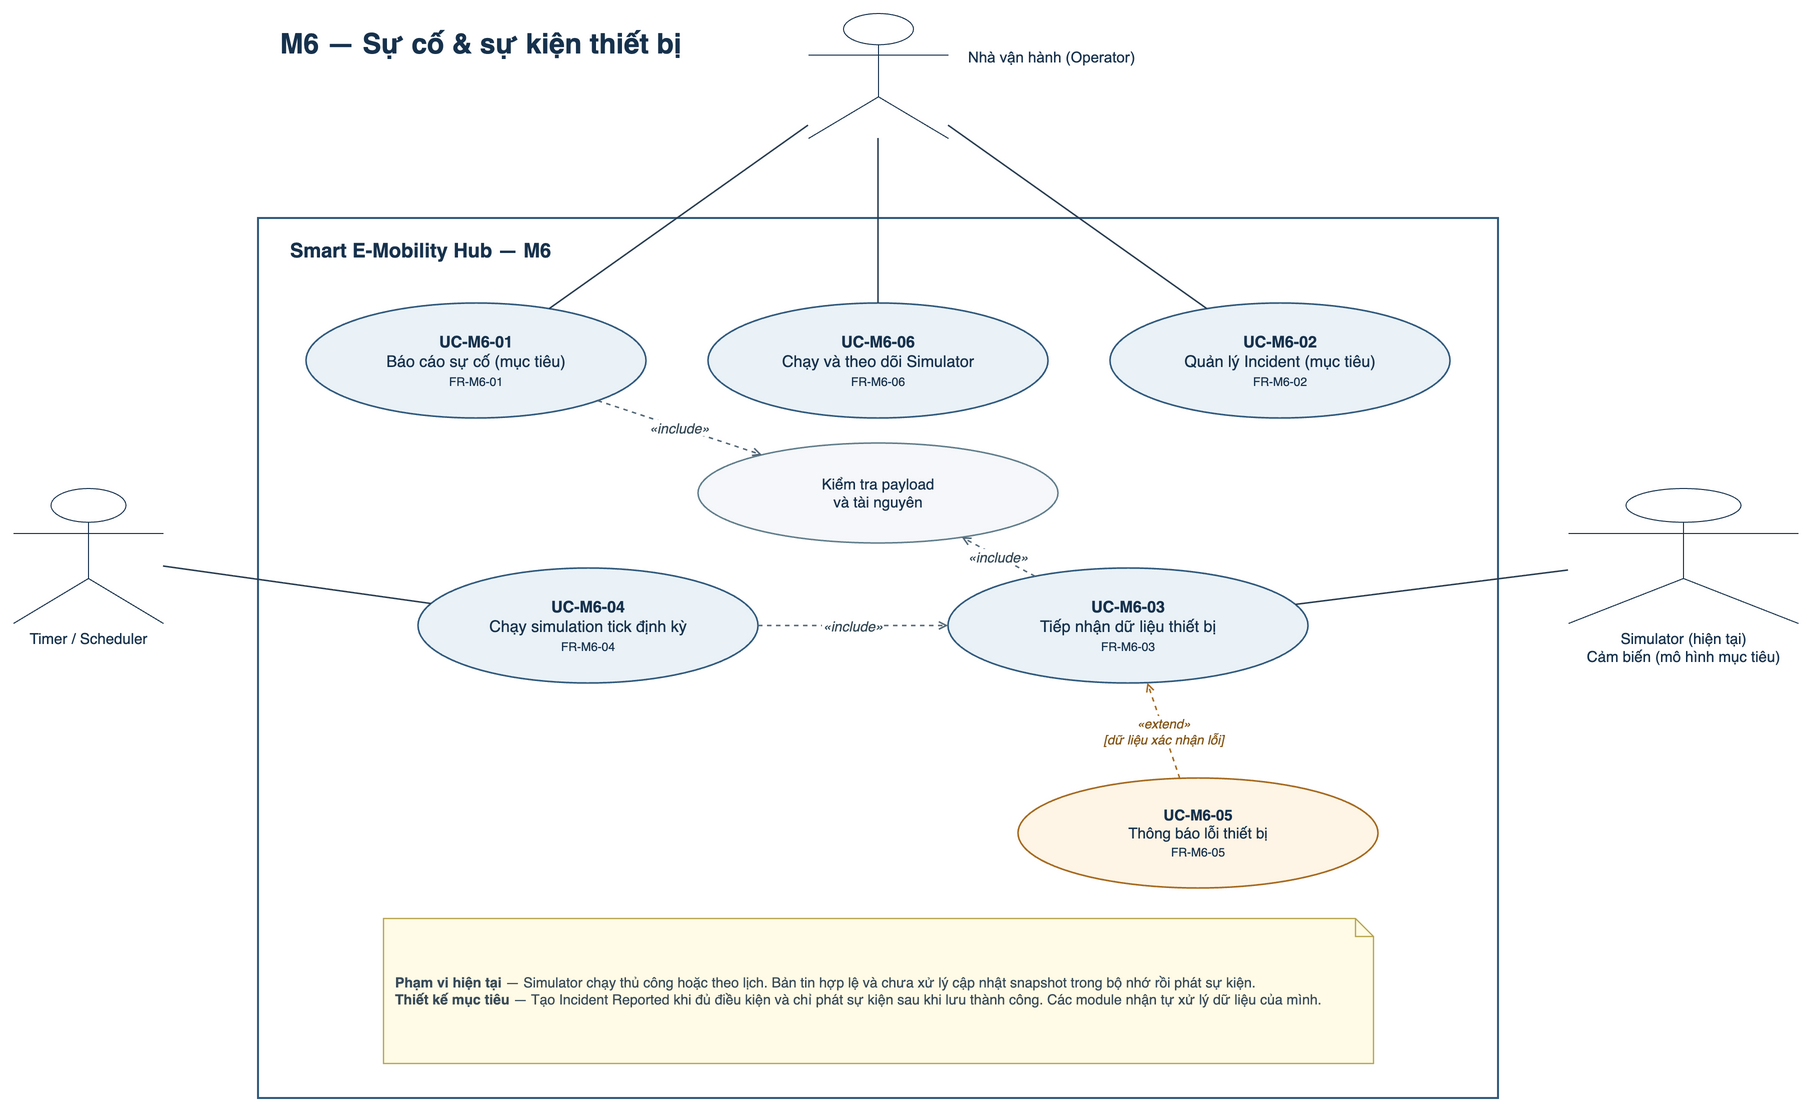

The diagram above was exported from draw.io. Its source (the exported page's mxGraphModel, read from the mxfile embedded in the PNG):
<mxGraphModel dx="1800" dy="1220" grid="1" gridSize="10" guides="1" tooltips="1" connect="1" arrows="1" fold="1" page="1" pageScale="1" pageWidth="1800" pageHeight="1220" math="0" shadow="0">
  <root>
    <mxCell id="0" />
    <mxCell id="1" parent="0" />
    <mxCell id="diagram-title" value="M6 — Sự cố &amp; sự kiện thiết bị" style="text;html=1;align=left;verticalAlign=middle;fontSize=28;fontStyle=1;fontColor=#17324D;" vertex="1" parent="1">
      <mxGeometry x="300" y="28" width="620" height="55" as="geometry" />
    </mxCell>
    <mxCell id="m6-boundary" value="" style="rounded=0;whiteSpace=wrap;html=1;fillColor=none;strokeColor=#315A7D;strokeWidth=2;" vertex="1" parent="1">
      <mxGeometry x="280" y="230" width="1240" height="880" as="geometry" />
    </mxCell>
    <mxCell id="boundary-label" value="Smart E-Mobility Hub — M6" style="text;html=1;align=left;verticalAlign=middle;fontSize=20;fontStyle=1;fontColor=#17324D;" vertex="1" parent="1">
      <mxGeometry x="310" y="243" width="450" height="38" as="geometry" />
    </mxCell>
    <mxCell id="actor-operator" value="" style="shape=umlActor;verticalLabelPosition=bottom;verticalAlign=top;html=1;outlineConnect=0;fontSize=15;fontColor=#17324D;strokeColor=#17324D;fillColor=#FFFFFF;" vertex="1" parent="1">
      <mxGeometry x="830" y="25" width="140" height="125" as="geometry" />
    </mxCell>
    <mxCell id="actor-timer" value="Timer / Scheduler" style="shape=umlActor;verticalLabelPosition=bottom;verticalAlign=top;html=1;outlineConnect=0;fontSize=15;fontColor=#17324D;strokeColor=#17324D;fillColor=#FFFFFF;" vertex="1" parent="1">
      <mxGeometry x="35" y="500" width="150" height="135" as="geometry" />
    </mxCell>
    <mxCell id="actor-sensor" value="Simulator (hiện tại)&lt;br&gt;Cảm biến (mô hình mục tiêu)" style="shape=umlActor;verticalLabelPosition=bottom;verticalAlign=top;html=1;outlineConnect=0;fontSize=15;fontColor=#17324D;strokeColor=#17324D;fillColor=#FFFFFF;" vertex="1" parent="1">
      <mxGeometry x="1590" y="500" width="230" height="135" as="geometry" />
    </mxCell>
    <mxCell id="uc-report" value="&lt;b&gt;UC-M6-01&lt;/b&gt;&lt;br&gt;Báo cáo sự cố (mục tiêu)&lt;br&gt;&lt;font style=&quot;font-size:12px&quot;&gt;FR-M6-01&lt;/font&gt;" style="ellipse;whiteSpace=wrap;html=1;aspect=fixed;fillColor=#EAF2F8;strokeColor=#315A7D;strokeWidth=1.6;fontColor=#17324D;fontSize=16;align=center;verticalAlign=middle;spacing=10;" vertex="1" parent="1">
      <mxGeometry x="328" y="315" width="340" height="115" as="geometry" />
    </mxCell>
    <mxCell id="uc-lifecycle" value="&lt;b&gt;UC-M6-02&lt;/b&gt;&lt;br&gt;Quản lý Incident (mục tiêu)&lt;br&gt;&lt;font style=&quot;font-size:12px&quot;&gt;FR-M6-02&lt;/font&gt;" style="ellipse;whiteSpace=wrap;html=1;aspect=fixed;fillColor=#EAF2F8;strokeColor=#315A7D;strokeWidth=1.6;fontColor=#17324D;fontSize=16;align=center;verticalAlign=middle;spacing=10;" vertex="1" parent="1">
      <mxGeometry x="1132" y="315" width="340" height="115" as="geometry" />
    </mxCell>
    <mxCell id="uc-manual-simulator" value="&lt;b&gt;UC-M6-06&lt;/b&gt;&lt;br&gt;Chạy và theo dõi Simulator&lt;br&gt;&lt;font style=&quot;font-size:12px&quot;&gt;FR-M6-06&lt;/font&gt;" style="ellipse;whiteSpace=wrap;html=1;aspect=fixed;fillColor=#EAF2F8;strokeColor=#315A7D;strokeWidth=1.6;fontColor=#17324D;fontSize=16;align=center;verticalAlign=middle;spacing=10;" vertex="1" parent="1">
      <mxGeometry x="730" y="315" width="340" height="115" as="geometry" />
    </mxCell>
    <mxCell id="uc-simulation" value="&lt;b&gt;UC-M6-04&lt;/b&gt;&lt;br&gt;Chạy simulation tick định kỳ&lt;br&gt;&lt;font style=&quot;font-size:12px&quot;&gt;FR-M6-04&lt;/font&gt;" style="ellipse;whiteSpace=wrap;html=1;aspect=fixed;fillColor=#EAF2F8;strokeColor=#315A7D;strokeWidth=1.6;fontColor=#17324D;fontSize=16;align=center;verticalAlign=middle;spacing=10;" vertex="1" parent="1">
      <mxGeometry x="440" y="580" width="340" height="115" as="geometry" />
    </mxCell>
    <mxCell id="uc-device-data" value="&lt;b&gt;UC-M6-03&lt;/b&gt;&lt;br&gt;Tiếp nhận dữ liệu thiết bị&lt;br&gt;&lt;font style=&quot;font-size:12px&quot;&gt;FR-M6-03&lt;/font&gt;" style="ellipse;whiteSpace=wrap;html=1;aspect=fixed;fillColor=#EAF2F8;strokeColor=#315A7D;strokeWidth=1.6;fontColor=#17324D;fontSize=16;align=center;verticalAlign=middle;spacing=10;" vertex="1" parent="1">
      <mxGeometry x="970" y="580" width="360" height="115" as="geometry" />
    </mxCell>
    <mxCell id="uc-validate" value="Kiểm tra payload&#10;và tài nguyên" style="ellipse;whiteSpace=wrap;html=1;aspect=fixed;fillColor=#F5F7FA;strokeColor=#607D8B;strokeWidth=1.5;fontColor=#17324D;fontSize=15;align=center;verticalAlign=middle;spacing=10;" vertex="1" parent="1">
      <mxGeometry x="720" y="455" width="360" height="100" as="geometry" />
    </mxCell>
    <mxCell id="uc-record-failure" value="&lt;b&gt;UC-M6-05&lt;/b&gt;&lt;br&gt;Thông báo lỗi thiết bị&lt;br&gt;&lt;font style=&quot;font-size:12px&quot;&gt;FR-M6-05&lt;/font&gt;" style="ellipse;whiteSpace=wrap;html=1;aspect=fixed;fillColor=#FFF5E6;strokeColor=#A66A1F;strokeWidth=1.6;fontColor=#17324D;fontSize=15;align=center;verticalAlign=middle;spacing=10;" vertex="1" parent="1">
      <mxGeometry x="1040" y="790" width="360" height="110" as="geometry" />
    </mxCell>
    <mxCell id="event-note" value="&lt;b&gt;Phạm vi hiện tại&lt;/b&gt; — Simulator chạy thủ công hoặc theo lịch. Bản tin hợp lệ và chưa xử lý cập nhật snapshot trong bộ nhớ rồi phát sự kiện.&lt;br&gt;&lt;b&gt;Thiết kế mục tiêu&lt;/b&gt; — Tạo Incident Reported khi đủ điều kiện và chỉ phát sự kiện sau khi lưu thành công. Các module nhận tự xử lý dữ liệu của mình." style="shape=note;whiteSpace=wrap;html=1;size=18;fillColor=#FFFBE6;strokeColor=#B7A44A;strokeWidth=1.2;fontColor=#394B59;fontSize=14;align=left;verticalAlign=middle;spacing=12;" vertex="1" parent="1">
      <mxGeometry x="405" y="930" width="990" height="145" as="geometry" />
    </mxCell>
    <mxCell id="assoc-operator-report" edge="1" parent="1" source="actor-operator" target="uc-report" style="endArrow=none;startArrow=none;strokeColor=#263B4F;strokeWidth=1.5;">
      <mxGeometry relative="1" as="geometry" />
    </mxCell>
    <mxCell id="assoc-operator-lifecycle" edge="1" parent="1" source="actor-operator" target="uc-lifecycle" style="endArrow=none;startArrow=none;strokeColor=#263B4F;strokeWidth=1.5;">
      <mxGeometry relative="1" as="geometry" />
    </mxCell>
    <mxCell id="assoc-timer-simulation" edge="1" parent="1" source="actor-timer" target="uc-simulation" style="endArrow=none;startArrow=none;strokeColor=#263B4F;strokeWidth=1.5;">
      <mxGeometry relative="1" as="geometry" />
    </mxCell>
    <mxCell id="assoc-sensor-data" edge="1" parent="1" source="actor-sensor" target="uc-device-data" style="endArrow=none;startArrow=none;strokeColor=#263B4F;strokeWidth=1.5;">
      <mxGeometry relative="1" as="geometry" />
    </mxCell>
    <mxCell id="include-report-validation" value="«include»" edge="1" parent="1" source="uc-report" target="uc-validate" style="endArrow=open;endFill=0;dashed=1;strokeColor=#526777;strokeWidth=1.5;fontColor=#344955;fontSize=14;fontStyle=2;labelBackgroundColor=#FFFFFF;">
      <mxGeometry relative="1" as="geometry" />
    </mxCell>
    <mxCell id="include-data-validation" value="«include»" edge="1" parent="1" source="uc-device-data" target="uc-validate" style="endArrow=open;endFill=0;dashed=1;strokeColor=#526777;strokeWidth=1.5;fontColor=#344955;fontSize=14;fontStyle=2;labelBackgroundColor=#FFFFFF;">
      <mxGeometry relative="1" as="geometry" />
    </mxCell>
    <mxCell id="include-simulation-data" value="«include»" edge="1" parent="1" source="uc-simulation" target="uc-device-data" style="endArrow=open;endFill=0;dashed=1;strokeColor=#526777;strokeWidth=1.5;fontColor=#344955;fontSize=14;fontStyle=2;labelBackgroundColor=#FFFFFF;">
      <mxGeometry relative="1" as="geometry" />
    </mxCell>
    <mxCell id="extend-record-failure" value="«extend»&#10;[dữ liệu xác nhận lỗi]" edge="1" parent="1" source="uc-record-failure" target="uc-device-data" style="endArrow=open;endFill=0;dashed=1;strokeColor=#A66A1F;strokeWidth=1.5;fontColor=#855617;fontSize=13;fontStyle=2;labelBackgroundColor=#FFFFFF;">
      <mxGeometry relative="1" as="geometry" />
    </mxCell>
    <mxCell id="assoc-operator-simulator" edge="1" parent="1" source="actor-operator" target="uc-manual-simulator" style="endArrow=none;startArrow=none;strokeColor=#263B4F;strokeWidth=1.5;">
      <mxGeometry relative="1" as="geometry" />
    </mxCell>
    <mxCell id="operator-label" value="Nhà vận hành (Operator)" vertex="1" parent="1" style="text;html=1;align=left;verticalAlign=middle;strokeColor=none;fillColor=none;fontFamily=Arial;fontSize=15;fontColor=#17324d;">
      <mxGeometry x="988" y="51" width="230" height="35" as="geometry" />
    </mxCell>
  </root>
</mxGraphModel>